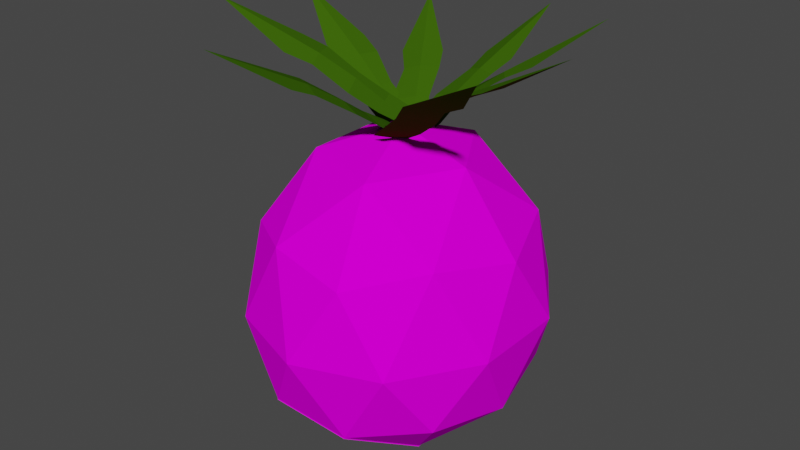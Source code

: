 # Source: Beetroot.blend  (saved by Blender 3.3.6; exported with 4.5.12 LTS)
import bpy
from mathutils import Matrix  # noqa: F401  (used for matrix-valued properties, if any)

bpy.ops.wm.read_factory_settings(use_empty=True)
scene = bpy.context.scene
scene.name = 'Scene'

# ---- collections
col_collection = bpy.data.collections.new('Collection'); scene.collection.children.link(col_collection)

# ---- images (referenced by path relative to the original .blend; pixels are not part of the script)
import os
ASSET_DIR = os.environ.get("B2B_ASSET_DIR", "")  # directory of the original .blend (textures are referenced by path, not embedded)
HERE = os.path.dirname(os.path.abspath(__file__))  # packed textures are extracted next to this script under _unpacked/

def load_image(name, relpath, width, height, colorspace="sRGB"):
    """Load a texture the original file referenced (path relative to the .blend, or extracted next to this script)."""
    p = next((c for c in (os.path.join(HERE, relpath), os.path.join(ASSET_DIR, relpath)) if relpath and os.path.exists(c)), "")
    if p:
        img = bpy.data.images.load(p, check_existing=True)
        img.name = name
    else:  # same state as the original file: an image datablock whose file is absent (Cycles renders it pink)
        img = bpy.data.images.new(name, width, height)
        img.source = "FILE"
        img.filepath = "//" + (relpath or name)
    img.colorspace_settings.name = colorspace
    return img
img_webaufnahme_24_11_2022_83431_www_bing_com_jpeg = load_image('Webaufnahme_24-11-2022_83431_www.bing.com.jpeg', 'Webaufnahme_24-11-2022_83431_www.bing.com.jpeg', 1024, 1024, 'sRGB')

# ---- materials (node trees are filled in below, after node groups)
mat_beetroot_body = bpy.data.materials.new('Beetroot_Body')
mat_beetroot_body.use_transparent_shadow = False
mat_beetroot_body.roughness = 1.0
mat_beetroot_body.specular_intensity = 0.0
mat_beetroot_leaf = bpy.data.materials.new('Beetroot_Leaf')
mat_beetroot_leaf.use_transparent_shadow = False
mat_beetroot_leaf.diffuse_color = (0.04231, 0.1144, 0.003347, 1.0)
mat_beetroot_leaf.roughness = 1.0
mat_beetroot_leaf.specular_intensity = 0.0

# ---- material node trees
mat_beetroot_body.use_nodes = True; mat_beetroot_body.node_tree.nodes.clear()
_N = mat_beetroot_body.node_tree.nodes; _L = mat_beetroot_body.node_tree.links
n0 = _N.new('ShaderNodeBsdfPrincipled'); n0.name = 'Principled BSDF'; n0.location = (10, 300)
n0.distribution = 'GGX'
n0.subsurface_method = 'RANDOM_WALK_SKIN'
n0.inputs[2].default_value = 1.0
n0.inputs[3].default_value = 1.45
n0.inputs[13].default_value = 0.0
n0.inputs[27].default_value = (0.0, 0.0, 0.0, 1.0)
n0.inputs[28].default_value = 1.0
n1 = _N.new('ShaderNodeOutputMaterial'); n1.name = 'Material Output'; n1.location = (300, 300)
n2 = _N.new('ShaderNodeNormalMap'); n2.name = 'Normal Map'; n2.location = (-300, -300)
n2.label = 'Normal/Map'
n2.inputs[0].default_value = 0.0
n3 = _N.new('ShaderNodeTexImage'); n3.name = 'Image Texture'; n3.location = (-300, 600)
n3.image = img_webaufnahme_24_11_2022_83431_www_bing_com_jpeg
_L.new(n0.outputs[0], n1.inputs[0])
_L.new(n2.outputs[0], n0.inputs[5])
_L.new(n3.outputs[0], n0.inputs[0])
n1.is_active_output = True
mat_beetroot_leaf.use_nodes = True; mat_beetroot_leaf.node_tree.nodes.clear()
_N = mat_beetroot_leaf.node_tree.nodes; _L = mat_beetroot_leaf.node_tree.links
n0 = _N.new('ShaderNodeBsdfPrincipled'); n0.name = 'Principled BSDF'; n0.location = (10, 300)
n0.distribution = 'GGX'
n0.subsurface_method = 'RANDOM_WALK_SKIN'
n0.inputs[0].default_value = (0.04231, 0.1144, 0.003347, 1.0)
n0.inputs[2].default_value = 1.0
n0.inputs[3].default_value = 1.45
n0.inputs[13].default_value = 0.0
n0.inputs[27].default_value = (0.0, 0.0, 0.0, 1.0)
n0.inputs[28].default_value = 1.0
n1 = _N.new('ShaderNodeOutputMaterial'); n1.name = 'Material Output'; n1.location = (300, 300)
n2 = _N.new('ShaderNodeNormalMap'); n2.name = 'Normal Map'; n2.location = (-300, -300)
n2.label = 'Normal/Map'
n2.inputs[0].default_value = 0.0
_L.new(n0.outputs[0], n1.inputs[0])
_L.new(n2.outputs[0], n0.inputs[5])
n1.is_active_output = True

# ---- world
world_world = bpy.data.worlds.new('World'); scene.world = world_world
world_world.use_nodes = True; world_world.node_tree.nodes.clear()
_N = world_world.node_tree.nodes; _L = world_world.node_tree.links
n0 = _N.new('ShaderNodeOutputWorld'); n0.name = 'World Output'; n0.location = (300, 300)
n1 = _N.new('ShaderNodeBackground'); n1.name = 'Background'; n1.location = (10, 300)
n1.inputs[0].default_value = (0.05088, 0.05088, 0.05088, 1.0)
_L.new(n1.outputs[0], n0.inputs[0])
n0.is_active_output = True
world_world.color = (0.05088, 0.05088, 0.05088)
world_world.use_sun_shadow = False
world_world.sun_shadow_jitter_overblur = 0.0

# ---- meshes
me_beetroot = bpy.data.meshes.new('Beetroot')
me_beetroot.from_pydata([(4.85, -0.3229, -3.389), (4.211, -0.3271, -3.162), (3.817, -0.3202, -3.757), (4.211, -0.3271, -4.352), (4.85, -0.3229, -4.124), (4.564, 0.5236, -3.162), (3.926, 0.5354, -3.389), (3.926, 0.5354, -4.124), (4.564, 0.5236, -4.352), (4.959, 0.5429, -3.757), (4.388, 1.122, -3.757), (4.659, -0.6567, -3.541), (4.556, -0.3939, -3.191), (4.931, -0.3885, -3.757), (4.659, -0.6567, -3.973), (4.052, -0.6564, -3.757), (3.948, -0.3906, -3.407), (4.284, -0.6571, -4.106), (3.948, -0.3906, -4.106), (4.556, -0.3939, -4.323), (4.995, 0.09098, -3.541), (4.995, 0.09098, -3.973), (4.388, 0.07544, -3.057), (4.763, 0.08123, -3.191), (3.78, 0.09098, -3.541), (4.012, 0.08123, -3.191), (4.012, 0.08123, -4.323), (3.78, 0.09098, -3.973), (4.763, 0.08123, -4.323), (4.388, 0.07544, -4.456), (4.827, 0.6183, -3.407), (4.22, 0.6068, -3.191), (3.845, 0.6255, -3.757), (4.22, 0.6068, -4.323), (4.827, 0.6183, -4.106), (4.491, 0.9704, -3.407), (4.714, 0.9897, -3.746), (4.116, 0.9763, -3.541), (4.116, 0.9763, -3.973), (4.491, 0.9704, -4.106), (4.387, -0.7766, -3.756), (4.211, -0.3327, -3.161), (4.284, -0.6627, -3.406), (4.659, -0.6622, -3.54), (4.555, -0.3994, -3.19), (4.659, -0.6622, -3.972), (4.052, -0.6619, -3.756), (3.948, -0.3962, -3.406), (4.284, -0.6627, -4.105)], [], [(0, 11, 13), (16, 15, 46, 47), (11, 12, 44, 43), (0, 13, 20), (1, 12, 22), (2, 16, 24), (3, 18, 26), (4, 19, 28), (0, 20, 23), (1, 22, 25), (2, 24, 27), (3, 26, 29), (4, 28, 21), (5, 30, 35), (6, 31, 37), (7, 32, 38), (8, 33, 39), (9, 34, 36), (36, 39, 10), (36, 34, 39), (34, 8, 39), (39, 38, 10), (39, 33, 38), (33, 7, 38), (38, 37, 10), (38, 32, 37), (32, 6, 37), (37, 35, 10), (37, 31, 35), (31, 5, 35), (35, 36, 10), (35, 30, 36), (30, 9, 36), (21, 34, 9), (21, 28, 34), (28, 8, 34), (29, 33, 8), (29, 26, 33), (26, 7, 33), (27, 32, 7), (27, 24, 32), (24, 6, 32), (25, 31, 6), (25, 22, 31), (22, 5, 31), (23, 30, 5), (23, 20, 30), (20, 9, 30), (28, 29, 8), (28, 19, 29), (19, 3, 29), (26, 27, 7), (26, 18, 27), (18, 2, 27), (24, 25, 6), (24, 16, 25), (16, 1, 25), (22, 23, 5), (22, 12, 23), (12, 0, 23), (20, 21, 9), (20, 13, 21), (13, 4, 21), (14, 19, 4), (14, 17, 19), (17, 3, 19), (17, 18, 3), (17, 15, 18), (15, 2, 18), (15, 16, 2), (12, 1, 41, 44), (14, 11, 43, 45), (13, 14, 4), (13, 11, 14), (17, 14, 45, 48), (15, 17, 48, 46), (1, 16, 47, 41), (11, 0, 12), (40, 43, 42), (40, 42, 46), (40, 46, 48), (40, 48, 45), (46, 42, 47), (42, 41, 47), (43, 40, 45), (42, 44, 41), (42, 43, 44)])
me_beetroot.polygons.foreach_set('use_smooth', [True] * 87)
_k = set([(0, 11), (0, 12), (0, 13), (0, 20), (0, 23), (1, 12), (1, 16), (1, 22), (1, 25), (1, 41), (2, 15), (2, 16), (2, 18), (2, 24), (2, 27), (3, 17), (3, 18), (3, 19), (3, 26), (3, 29), (4, 13), (4, 14), (4, 19), (4, 21), (4, 28), (5, 22), (5, 23), (5, 30), (5, 31), (5, 35), (6, 24), (6, 25), (6, 31), (6, 32), (6, 37), (7, 26), (7, 27), (7, 32), (7, 33), (7, 38), (8, 28), (8, 29), (8, 33), (8, 34), (8, 39), (9, 20), (9, 21), (9, 30), (9, 34), (9, 36), (10, 35), (10, 36), (10, 37), (10, 38), (10, 39), (11, 12), (11, 13), (11, 14), (11, 43), (12, 22), (12, 23), (12, 44), (13, 14), (13, 20), (13, 21), (14, 17), (14, 19), (14, 45), (15, 16), (15, 17), (15, 18), (15, 46), (16, 24), (16, 25), (16, 47), (17, 18), (17, 19), (17, 48), (18, 26), (18, 27), (19, 28), (19, 29), (20, 21), (20, 23), (20, 30), (21, 28), (21, 34), (22, 23), (22, 25), (22, 31), (23, 30), (24, 25), (24, 27), (24, 32), (25, 31), (26, 27), (26, 29), (26, 33), (27, 32), (28, 29), (28, 34), (29, 33), (30, 35), (30, 36), (31, 35), (31, 37), (32, 37), (32, 38), (33, 38), (33, 39), (34, 36), (34, 39), (35, 36), (35, 37), (36, 39), (37, 38), (38, 39), (40, 42), (40, 43), (40, 45), (40, 46), (40, 48), (41, 42), (41, 44), (41, 47), (42, 43), (42, 44), (42, 46), (42, 47), (43, 44), (43, 45), (45, 48), (46, 47), (46, 48)])
me_beetroot.attributes.new('sharp_edge', 'BOOLEAN', 'EDGE').data.foreach_set('value', [ (min(e.vertices), max(e.vertices)) in _k for e in me_beetroot.edges])
_uv = me_beetroot.uv_layers.new(name='UVMap')
_uv.uv.foreach_set('vector', [0.2727, 0.1575, 0.3182, 0.07873, 0.3636, 0.1575, 0.9091, 0.1575, 0.8636, 0.07873, 0.8636, 0.07873, 0.9091, 0.1575, 0.2273, 0.07873, 0.1818, 0.1575, 0.1818, 0.1575, 0.2273, 0.07873, 0.2727, 0.1575, 0.3636, 0.1575, 0.3182, 0.2362, 0.09091, 0.1575, 0.1818, 0.1575, 0.1364, 0.2362, 0.8182, 0.1575, 0.9091, 0.1575, 0.8636, 0.2362, 0.6364, 0.1575, 0.7273, 0.1575, 0.6818, 0.2362, 0.4545, 0.1575, 0.5455, 0.1575, 0.5, 0.2362, 0.2727, 0.1575, 0.3182, 0.2362, 0.2273, 0.2362, 0.09091, 0.1575, 0.1364, 0.2362, 0.04546, 0.2362, 0.8182, 0.1575, 0.8636, 0.2362, 0.7727, 0.2362, 0.6364, 0.1575, 0.6818, 0.2362, 0.5909, 0.2362, 0.4545, 0.1575, 0.5, 0.2362, 0.4091, 0.2362, 0.1818, 0.3149, 0.2727, 0.3149, 0.2273, 0.3937, 0.0, 0.3149, 0.09091, 0.3149, 0.04546, 0.3937, 0.7273, 0.3149, 0.8182, 0.3149, 0.7727, 0.3937, 0.5455, 0.3149, 0.6364, 0.3149, 0.5909, 0.3937, 0.3636, 0.3149, 0.4545, 0.3149, 0.4091, 0.3937, 0.4091, 0.3937, 0.5, 0.3937, 0.4545, 0.4724, 0.4091, 0.3937, 0.4545, 0.3149, 0.5, 0.3937, 0.4545, 0.3149, 0.5455, 0.3149, 0.5, 0.3937, 0.5909, 0.3937, 0.6818, 0.3937, 0.6364, 0.4724, 0.5909, 0.3937, 0.6364, 0.3149, 0.6818, 0.3937, 0.6364, 0.3149, 0.7273, 0.3149, 0.6818, 0.3937, 0.7727, 0.3937, 0.8636, 0.3937, 0.8182, 0.4724, 0.7727, 0.3937, 0.8182, 0.3149, 0.8636, 0.3937, 0.8182, 0.3149, 0.9091, 0.3149, 0.8636, 0.3937, 0.04546, 0.3937, 0.1364, 0.3937, 0.09091, 0.4724, 0.04546, 0.3937, 0.09091, 0.3149, 0.1364, 0.3937, 0.09091, 0.3149, 0.1818, 0.3149, 0.1364, 0.3937, 0.2273, 0.3937, 0.3182, 0.3937, 0.2727, 0.4724, 0.2273, 0.3937, 0.2727, 0.3149, 0.3182, 0.3937, 0.2727, 0.3149, 0.3636, 0.3149, 0.3182, 0.3937, 0.4091, 0.2362, 0.4545, 0.3149, 0.3636, 0.3149, 0.4091, 0.2362, 0.5, 0.2362, 0.4545, 0.3149, 0.5, 0.2362, 0.5455, 0.3149, 0.4545, 0.3149, 0.5909, 0.2362, 0.6364, 0.3149, 0.5455, 0.3149, 0.5909, 0.2362, 0.6818, 0.2362, 0.6364, 0.3149, 0.6818, 0.2362, 0.7273, 0.3149, 0.6364, 0.3149, 0.7727, 0.2362, 0.8182, 0.3149, 0.7273, 0.3149, 0.7727, 0.2362, 0.8636, 0.2362, 0.8182, 0.3149, 0.8636, 0.2362, 0.9091, 0.3149, 0.8182, 0.3149, 0.04546, 0.2362, 0.09091, 0.3149, 0.0, 0.3149, 0.04546, 0.2362, 0.1364, 0.2362, 0.09091, 0.3149, 0.1364, 0.2362, 0.1818, 0.3149, 0.09091, 0.3149, 0.2273, 0.2362, 0.2727, 0.3149, 0.1818, 0.3149, 0.2273, 0.2362, 0.3182, 0.2362, 0.2727, 0.3149, 0.3182, 0.2362, 0.3636, 0.3149, 0.2727, 0.3149, 0.5, 0.2362, 0.5909, 0.2362, 0.5455, 0.3149, 0.5, 0.2362, 0.5455, 0.1575, 0.5909, 0.2362, 0.5455, 0.1575, 0.6364, 0.1575, 0.5909, 0.2362, 0.6818, 0.2362, 0.7727, 0.2362, 0.7273, 0.3149, 0.6818, 0.2362, 0.7273, 0.1575, 0.7727, 0.2362, 0.7273, 0.1575, 0.8182, 0.1575, 0.7727, 0.2362, 0.8636, 0.2362, 0.9545, 0.2362, 0.9091, 0.3149, 0.8636, 0.2362, 0.9091, 0.1575, 0.9545, 0.2362, 0.9091, 0.1575, 1.0, 0.1575, 0.9545, 0.2362, 0.1364, 0.2362, 0.2273, 0.2362, 0.1818, 0.3149, 0.1364, 0.2362, 0.1818, 0.1575, 0.2273, 0.2362, 0.1818, 0.1575, 0.2727, 0.1575, 0.2273, 0.2362, 0.3182, 0.2362, 0.4091, 0.2362, 0.3636, 0.3149, 0.3182, 0.2362, 0.3636, 0.1575, 0.4091, 0.2362, 0.3636, 0.1575, 0.4545, 0.1575, 0.4091, 0.2362, 0.5, 0.07873, 0.5455, 0.1575, 0.4545, 0.1575, 0.5, 0.07873, 0.5909, 0.07873, 0.5455, 0.1575, 0.5909, 0.07873, 0.6364, 0.1575, 0.5455, 0.1575, 0.6818, 0.07873, 0.7273, 0.1575, 0.6364, 0.1575, 0.6818, 0.07873, 0.7727, 0.07873, 0.7273, 0.1575, 0.7727, 0.07873, 0.8182, 0.1575, 0.7273, 0.1575, 0.8636, 0.07873, 0.9091, 0.1575, 0.8182, 0.1575, 0.1818, 0.1575, 0.09091, 0.1575, 0.09091, 0.1575, 0.1818, 0.1575, 0.4091, 0.07873, 0.3182, 0.07873, 0.3182, 0.07873, 0.4091, 0.07873, 0.3636, 0.1575, 0.4091, 0.07873, 0.4545, 0.1575, 0.3636, 0.1575, 0.3182, 0.07873, 0.4091, 0.07873, 0.5909, 0.07873, 0.5, 0.07873, 0.5, 0.07873, 0.5909, 0.07873, 0.7727, 0.07873, 0.6818, 0.07873, 0.6818, 0.07873, 0.7727, 0.07873, 1.0, 0.1575, 0.9091, 0.1575, 0.9091, 0.1575, 1.0, 0.1575, 0.2273, 0.07873, 0.2727, 0.1575, 0.1818, 0.1575, 0.1818, 0.0, 0.2273, 0.07873, 0.1364, 0.07873, 0.9091, 0.0, 0.9545, 0.07873, 0.8636, 0.07873, 0.7273, 0.0, 0.7727, 0.07873, 0.6818, 0.07873, 0.5455, 0.0, 0.5909, 0.07873, 0.5, 0.07873, 0.8636, 0.07873, 0.9545, 0.07873, 0.9091, 0.1575, 0.9545, 0.07873, 1.0, 0.1575, 0.9091, 0.1575, 0.3182, 0.07873, 0.3636, 0.0, 0.4091, 0.07873, 0.1364, 0.07873, 0.1818, 0.1575, 0.09091, 0.1575, 0.1364, 0.07873, 0.2273, 0.07873, 0.1818, 0.1575])
me_beetroot.materials.append(mat_beetroot_body)
me_beetroot.update()
me_beetroot.normals_split_custom_set([tuple(v) for v in zip(*[iter([0.7771, -0.5673, 0.2726, 0.7771, -0.5673, 0.2726, 0.7771, -0.5673, 0.2726, -0.9568, 0.009052, -0.2907, -0.9568, 0.009052, -0.2907, -0.9568, 0.009052, -0.2907, -0.9568, 0.009052, -0.2907, 0.9568, -0.009116, 0.2906, 0.9568, -0.009116, 0.2906, 0.9568, -0.009116, 0.2906, 0.9568, -0.009116, 0.2906, 0.9387, -0.238, 0.2496, 0.9387, -0.238, 0.2496, 0.9387, -0.238, 0.2496, 0.03043, -0.2635, 0.9642, 0.03043, -0.2635, 0.9642, 0.03043, -0.2635, 0.9642, -0.9236, -0.2388, 0.2998, -0.9236, -0.2388, 0.2998, -0.9236, -0.2388, 0.2998, -0.6266, -0.2526, -0.7373, -0.6266, -0.2526, -0.7373, -0.6266, -0.2526, -0.7373, 0.5816, -0.254, -0.7728, 0.5816, -0.254, -0.7728, 0.5816, -0.254, -0.7728, 0.8311, -0.09067, 0.5488, 0.8311, -0.09067, 0.5488, 0.8311, -0.09067, 0.5488, -0.335, -0.09632, 0.9373, -0.335, -0.09632, 0.9373, -0.335, -0.09632, 0.9373, -0.9962, -0.0876, 0.0, -0.9962, -0.0876, 0.0, -0.9962, -0.0876, 0.0, -0.335, -0.09632, -0.9373, -0.335, -0.09632, -0.9373, -0.335, -0.09632, -0.9373, 0.8311, -0.09067, -0.5488, 0.8311, -0.09067, -0.5488, 0.8311, -0.09067, -0.5488, 0.501, 0.4777, 0.7216, 0.501, 0.4777, 0.7216, 0.501, 0.4777, 0.7216, -0.5678, 0.4761, 0.6715, -0.5678, 0.4761, 0.6715, -0.5678, 0.4761, 0.6715, -0.8349, 0.463, -0.2977, -0.8349, 0.463, -0.2977, -0.8349, 0.463, -0.2977, 0.04373, 0.4862, -0.8728, 0.04373, 0.4862, -0.8728, 0.04373, 0.4862, -0.8728, 0.8535, 0.4726, -0.2195, 0.8535, 0.4726, -0.2195, 0.8535, 0.4726, -0.2195, 0.3682, 0.8881, -0.2751, 0.3682, 0.8881, -0.2751, 0.3682, 0.8881, -0.2751, 0.6514, 0.6211, -0.4358, 0.6514, 0.6211, -0.4358, 0.6514, 0.6211, -0.4358, 0.501, 0.4777, -0.7216, 0.501, 0.4777, -0.7216, 0.501, 0.4777, -0.7216, -0.138, 0.8934, -0.4276, -0.138, 0.8934, -0.4276, -0.138, 0.8934, -0.4276, -0.2524, 0.6268, -0.7372, -0.2524, 0.6268, -0.7372, -0.2524, 0.6268, -0.7372, -0.5678, 0.4761, -0.6715, -0.5678, 0.4761, -0.6715, -0.5678, 0.4761, -0.6715, -0.4719, 0.8816, 0.0, -0.4719, 0.8816, 0.0, -0.4719, 0.8816, 0.0, -0.7907, 0.6122, 0.0, -0.7907, 0.6122, 0.0, -0.7907, 0.6122, 0.0, -0.8349, 0.463, 0.2977, -0.8349, 0.463, 0.2977, -0.8349, 0.463, 0.2977, -0.138, 0.8934, 0.4276, -0.138, 0.8934, 0.4276, -0.138, 0.8934, 0.4276, -0.2524, 0.6268, 0.7372, -0.2524, 0.6268, 0.7372, -0.2524, 0.6268, 0.7372, 0.04373, 0.4862, 0.8728, 0.04373, 0.4862, 0.8728, 0.04373, 0.4862, 0.8728, 0.3518, 0.8926, 0.2819, 0.3518, 0.8926, 0.2819, 0.3518, 0.8926, 0.2819, 0.6435, 0.6136, 0.4577, 0.6435, 0.6136, 0.4577, 0.6435, 0.6136, 0.4577, 0.8573, 0.4641, 0.2228, 0.8573, 0.4641, 0.2228, 0.8573, 0.4641, 0.2228, 0.9278, 0.2188, -0.3022, 0.9278, 0.2188, -0.3022, 0.9278, 0.2188, -0.3022, 0.8254, 0.1232, -0.551, 0.8254, 0.1232, -0.551, 0.8254, 0.1232, -0.551, 0.6187, 0.2286, -0.7516, 0.6187, 0.2286, -0.7516, 0.6187, 0.2286, -0.7516, -0.02503, 0.2363, -0.9714, -0.02503, 0.2363, -0.9714, -0.02503, 0.2363, -0.9714, -0.3306, 0.1305, -0.9347, -0.3306, 0.1305, -0.9347, -0.3306, 0.1305, -0.9347, -0.5814, 0.2295, -0.7806, -0.5814, 0.2295, -0.7806, -0.5814, 0.2295, -0.7806, -0.9403, 0.2183, -0.261, -0.9403, 0.2183, -0.261, -0.9403, 0.2183, -0.261, -0.9929, 0.1191, 0.0, -0.9929, 0.1191, 0.0, -0.9929, 0.1191, 0.0, -0.9403, 0.2183, 0.261, -0.9403, 0.2183, 0.261, -0.9403, 0.2183, 0.261, -0.5814, 0.2295, 0.7806, -0.5814, 0.2295, 0.7806, -0.5814, 0.2295, 0.7806, -0.3306, 0.1305, 0.9347, -0.3306, 0.1305, 0.9347, -0.3306, 0.1305, 0.9347, -0.02503, 0.2363, 0.9714, -0.02503, 0.2363, 0.9714, -0.02503, 0.2363, 0.9714, 0.6187, 0.2286, 0.7516, 0.6187, 0.2286, 0.7516, 0.6187, 0.2286, 0.7516, 0.8254, 0.1232, 0.551, 0.8254, 0.1232, 0.551, 0.8254, 0.1232, 0.551, 0.9278, 0.2188, 0.3022, 0.9278, 0.2188, 0.3022, 0.9278, 0.2188, 0.3022, 0.3328, 0.08778, -0.9389, 0.3328, 0.08778, -0.9389, 0.3328, 0.08778, -0.9389, 0.3337, -0.1457, -0.9313, 0.3337, -0.1457, -0.9313, 0.3337, -0.1457, -0.9313, 0.03043, -0.2635, -0.9642, 0.03043, -0.2635, -0.9642, 0.03043, -0.2635, -0.9642, -0.8294, 0.08264, -0.5525, -0.8294, 0.08264, -0.5525, -0.8294, 0.08264, -0.5525, -0.8272, -0.1372, -0.5449, -0.8272, -0.1372, -0.5449, -0.8272, -0.1372, -0.5449, -0.9236, -0.2388, -0.2998, -0.9236, -0.2388, -0.2998, -0.9236, -0.2388, -0.2998, -0.8294, 0.08264, 0.5525, -0.8294, 0.08264, 0.5525, -0.8294, 0.08264, 0.5525, -0.8272, -0.1372, 0.5449, -0.8272, -0.1372, 0.5449, -0.8272, -0.1372, 0.5449, -0.6266, -0.2526, 0.7373, -0.6266, -0.2526, 0.7373, -0.6266, -0.2526, 0.7373, 0.3328, 0.08779, 0.9389, 0.3328, 0.08779, 0.9389, 0.3328, 0.08779, 0.9389, 0.3337, -0.1457, 0.9314, 0.3337, -0.1457, 0.9314, 0.3337, -0.1457, 0.9314, 0.5816, -0.254, 0.7728, 0.5816, -0.254, 0.7728, 0.5816, -0.254, 0.7728, 0.9968, 0.07977, 0.0, 0.9968, 0.07977, 0.0, 0.9968, 0.07977, 0.0, 0.9912, -0.1325, 0.0, 0.9912, -0.1325, 0.0, 0.9912, -0.1325, 0.0, 0.9387, -0.238, -0.2496, 0.9387, -0.238, -0.2496, 0.9387, -0.238, -0.2496, 0.5455, -0.5842, -0.6009, 0.5455, -0.5842, -0.6009, 0.5455, -0.5842, -0.6009, 0.2241, -0.746, -0.6271, 0.2241, -0.746, -0.6271, 0.2241, -0.746, -0.6271, -0.04953, -0.6027, -0.7964, -0.04953, -0.6027, -0.7964, -0.04953, -0.6027, -0.7964, -0.4692, -0.591, -0.6562, -0.4692, -0.591, -0.6562, -0.4692, -0.591, -0.6562, -0.5751, -0.7245, -0.3799, -0.5751, -0.7245, -0.3799, -0.5751, -0.7245, -0.3799, -0.8042, -0.5633, -0.1895, -0.8042, -0.5633, -0.1895, -0.8042, -0.5633, -0.1895, -0.8042, -0.5633, 0.1895, -0.8042, -0.5633, 0.1895, -0.8042, -0.5633, 0.1895, 0.1172, 0.1783, 0.977, 0.1172, 0.1783, 0.977, 0.1172, 0.1783, 0.977, 0.1172, 0.1783, 0.977, 0.9977, -0.06728, 0.0, 0.9977, -0.06728, 0.0, 0.9977, -0.06728, 0.0, 0.9977, -0.06728, 0.0, 0.7771, -0.5673, -0.2726, 0.7771, -0.5673, -0.2726, 0.7771, -0.5673, -0.2726, 0.7026, -0.7116, 0.0, 0.7026, -0.7116, 0.0, 0.7026, -0.7116, 0.0, 0.3288, -0.1982, -0.9234, 0.3288, -0.1982, -0.9234, 0.3288, -0.1982, -0.9234, 0.3288, -0.1982, -0.9234, -0.8324, -0.04913, -0.552, -0.8324, -0.04913, -0.552, -0.8324, -0.04913, -0.552, -0.8324, -0.04913, -0.552, -0.6938, 0.1797, 0.6974, -0.6938, 0.1797, 0.6974, -0.6938, 0.1797, 0.6974, -0.6938, 0.1797, 0.6974, 0.5455, -0.5842, 0.6009, 0.5455, -0.5842, 0.6009, 0.5455, -0.5842, 0.6009, 0.1222, -0.9324, 0.34, 0.1222, -0.9324, 0.34, 0.1222, -0.9324, 0.34, -0.3162, -0.9257, 0.2078, -0.3162, -0.9257, 0.2078, -0.3162, -0.9257, 0.2078, -0.3162, -0.9257, -0.2078, -0.3162, -0.9257, -0.2078, -0.3162, -0.9257, -0.2078, 0.1222, -0.9324, -0.34, 0.1222, -0.9324, -0.34, 0.1222, -0.9324, -0.34, -0.5751, -0.7245, 0.3799, -0.5751, -0.7245, 0.3799, -0.5751, -0.7245, 0.3799, -0.4692, -0.591, 0.6562, -0.4692, -0.591, 0.6562, -0.4692, -0.591, 0.6562, 0.3882, -0.9216, 0.0, 0.3882, -0.9216, 0.0, 0.3882, -0.9216, 0.0, -0.04953, -0.6027, 0.7964, -0.04953, -0.6027, 0.7964, -0.04953, -0.6027, 0.7964, 0.2241, -0.746, 0.6271, 0.2241, -0.746, 0.6271, 0.2241, -0.746, 0.6271])] * 3)])
me_beetroot_001 = bpy.data.meshes.new('Beetroot.001')
me_beetroot_001.from_pydata([(4.336, 1.056, -3.848), (4.421, 1.085, -3.744), (4.482, 1.217, -4.027), (4.682, 1.405, -4.202), (4.949, 1.653, -4.337), (4.789, 1.439, -4.057), (4.589, 1.262, -3.909), (4.406, 1.12, -3.934), (4.512, 1.161, -3.818), (4.71, 1.383, -3.988), (4.617, 1.342, -4.111), (4.66, 1.379, -4.056), (4.385, 1.071, -3.788), (4.467, 1.145, -3.868), (4.551, 1.258, -3.95), (4.395, 1.097, -3.773), (4.347, 1.12, -3.899), (4.199, 1.269, -3.647), (3.953, 1.459, -3.544), (3.656, 1.704, -3.498), (3.897, 1.488, -3.714), (4.135, 1.308, -3.792), (4.3, 1.166, -3.713), (4.237, 1.202, -3.855), (3.994, 1.431, -3.755), (4.043, 1.395, -3.609), (4.02, 1.431, -3.675), (4.367, 1.109, -3.845), (4.264, 1.188, -3.794), (4.157, 1.306, -3.742), (4.331, 0.9989, -3.789), (4.376, 1.019, -3.916), (4.102, 1.161, -3.82), (3.848, 1.351, -3.9), (3.593, 1.597, -4.058), (3.916, 1.376, -4.067), (4.147, 1.196, -3.973), (4.22, 1.064, -3.804), (4.264, 1.095, -3.955), (4.016, 1.317, -4.036), (3.959, 1.285, -3.892), (3.984, 1.317, -3.957), (4.356, 1.009, -3.862), (4.246, 1.083, -3.89), (4.131, 1.194, -3.92), (4.425, 1.08, -3.727), (4.299, 1.093, -3.775), (4.383, 1.267, -3.497), (4.292, 1.466, -3.245), (4.123, 1.706, -2.994), (4.127, 1.485, -3.318), (4.23, 1.297, -3.546), (4.405, 1.157, -3.616), (4.255, 1.183, -3.664), (4.161, 1.425, -3.417), (4.304, 1.398, -3.356), (4.239, 1.429, -3.382), (4.353, 1.086, -3.755), (4.319, 1.174, -3.644), (4.283, 1.298, -3.529), (4.335, 0.9857, -3.745), (4.454, 1.004, -3.807), (4.189, 1.123, -3.924), (4.058, 1.293, -4.155), (3.979, 1.53, -4.444), (4.221, 1.316, -4.23), (4.326, 1.154, -4.004), (4.265, 1.038, -3.831), (4.399, 1.066, -3.911), (4.273, 1.263, -4.14), (4.134, 1.233, -4.073), (4.197, 1.263, -4.104), (4.404, 0.9945, -3.78), (4.342, 1.055, -3.877), (4.279, 1.153, -3.976), (4.288, 0.9829, -3.848), (4.417, 1.0, -3.81), (4.307, 1.134, -4.078), (4.374, 1.315, -4.336), (4.518, 1.557, -4.598), (4.543, 1.338, -4.277), (4.462, 1.166, -4.041), (4.297, 1.042, -3.959), (4.45, 1.07, -3.923), (4.518, 1.281, -4.175), (4.371, 1.251, -4.224), (4.438, 1.282, -4.203), (4.362, 0.9915, -3.826), (4.385, 1.059, -3.938), (4.408, 1.165, -4.054), (4.282, 1.059, -3.775), (4.306, 1.099, -3.642), (4.496, 1.196, -3.861), (4.756, 1.368, -3.917), (5.055, 1.613, -3.906), (4.78, 1.415, -3.739), (4.533, 1.254, -3.706), (4.385, 1.11, -3.816), (4.422, 1.165, -3.664), (4.677, 1.365, -3.716), (4.656, 1.312, -3.869), (4.666, 1.354, -3.8), (4.295, 1.08, -3.699), (4.406, 1.143, -3.729), (4.52, 1.245, -3.76), (4.442, 1.065, -3.715), (4.367, 1.106, -3.604), (4.656, 1.256, -3.629), (4.883, 1.468, -3.489), (5.091, 1.725, -3.274), (4.776, 1.512, -3.345), (4.575, 1.315, -3.492), (4.545, 1.144, -3.674), (4.466, 1.201, -3.539), (4.686, 1.449, -3.399), (4.777, 1.398, -3.524), (4.736, 1.44, -3.467), (4.399, 1.087, -3.651), (4.5, 1.179, -3.596), (4.603, 1.306, -3.54)], [], [(1, 8, 13, 12), (7, 13, 14, 2), (10, 11, 4, 3), (11, 14, 6, 9), (4, 11, 9, 5), (12, 13, 7, 0), (2, 14, 11, 10), (6, 14, 13, 8), (16, 23, 28, 27), (22, 28, 29, 17), (25, 26, 19, 18), (26, 29, 21, 24), (19, 26, 24, 20), (27, 28, 22, 15), (17, 29, 26, 25), (21, 29, 28, 23), (31, 38, 43, 42), (37, 43, 44, 32), (40, 41, 34, 33), (41, 44, 36, 39), (34, 41, 39, 35), (42, 43, 37, 30), (32, 44, 41, 40), (36, 44, 43, 38), (46, 53, 58, 57), (52, 58, 59, 47), (55, 56, 49, 48), (56, 59, 51, 54), (49, 56, 54, 50), (57, 58, 52, 45), (47, 59, 56, 55), (51, 59, 58, 53), (61, 68, 73, 72), (67, 73, 74, 62), (70, 71, 64, 63), (71, 74, 66, 69), (64, 71, 69, 65), (72, 73, 67, 60), (62, 74, 71, 70), (66, 74, 73, 68), (76, 83, 88, 87), (82, 88, 89, 77), (85, 86, 79, 78), (86, 89, 81, 84), (79, 86, 84, 80), (87, 88, 82, 75), (77, 89, 86, 85), (81, 89, 88, 83), (91, 98, 103, 102), (97, 103, 104, 92), (100, 101, 94, 93), (101, 104, 96, 99), (94, 101, 99, 95), (102, 103, 97, 90), (92, 104, 101, 100), (96, 104, 103, 98), (106, 113, 118, 117), (112, 118, 119, 107), (115, 116, 109, 108), (116, 119, 111, 114), (109, 116, 114, 110), (117, 118, 112, 105), (107, 119, 116, 115), (111, 119, 118, 113)])
me_beetroot_001.polygons.foreach_set('use_smooth', [True] * 64)
_k = set([(2, 14), (4, 11), (6, 14), (7, 13), (8, 13), (9, 11), (10, 11), (11, 14), (13, 14), (17, 29), (19, 26), (21, 29), (22, 28), (23, 28), (24, 26), (25, 26), (26, 29), (28, 29), (32, 44), (34, 41), (36, 44), (37, 43), (38, 43), (39, 41), (40, 41), (41, 44), (43, 44), (47, 59), (49, 56), (51, 59), (52, 58), (53, 58), (54, 56), (55, 56), (56, 59), (58, 59), (62, 74), (64, 71), (66, 74), (67, 73), (68, 73), (69, 71), (70, 71), (71, 74), (73, 74), (77, 89), (79, 86), (81, 89), (82, 88), (83, 88), (84, 86), (85, 86), (86, 89), (88, 89), (92, 104), (94, 101), (96, 104), (97, 103), (98, 103), (99, 101), (100, 101), (101, 104), (103, 104), (107, 119), (109, 116), (111, 119), (112, 118), (113, 118), (114, 116), (115, 116), (116, 119), (118, 119)])
me_beetroot_001.attributes.new('sharp_edge', 'BOOLEAN', 'EDGE').data.foreach_set('value', [ (min(e.vertices), max(e.vertices)) in _k for e in me_beetroot_001.edges])
_uv = me_beetroot_001.uv_layers.new(name='UVMap')
_uv.uv.foreach_set('vector', [1.0, 0.5036, 0.9068, 0.5091, 0.9098, 0.4595, 1.0, 0.4614, 0.9139, 0.3928, 0.9098, 0.4595, 0.817, 0.4575, 0.8211, 0.3806, 0.6938, 0.3843, 0.6973, 0.4549, 0.3795, 0.4482, 0.6107, 0.3868, 0.6973, 0.4549, 0.817, 0.4575, 0.814, 0.5145, 0.7003, 0.5172, 0.3795, 0.4482, 0.6973, 0.4549, 0.7003, 0.5172, 0.6176, 0.5193, 1.0, 0.4614, 0.9098, 0.4595, 0.9139, 0.3928, 1.0, 0.4042, 0.8211, 0.3806, 0.817, 0.4575, 0.6973, 0.4549, 0.6938, 0.3843, 0.814, 0.5145, 0.817, 0.4575, 0.9098, 0.4595, 0.9068, 0.5091, 1.0, 0.5036, 0.9068, 0.5091, 0.9098, 0.4595, 1.0, 0.4614, 0.9139, 0.3928, 0.9098, 0.4595, 0.817, 0.4575, 0.8211, 0.3806, 0.6938, 0.3843, 0.6973, 0.4549, 0.3795, 0.4482, 0.6107, 0.3868, 0.6973, 0.4549, 0.817, 0.4575, 0.814, 0.5145, 0.7003, 0.5172, 0.3795, 0.4482, 0.6973, 0.4549, 0.7003, 0.5172, 0.6176, 0.5193, 1.0, 0.4614, 0.9098, 0.4595, 0.9139, 0.3928, 1.0, 0.4042, 0.8211, 0.3806, 0.817, 0.4575, 0.6973, 0.4549, 0.6938, 0.3843, 0.814, 0.5145, 0.817, 0.4575, 0.9098, 0.4595, 0.9068, 0.5091, 1.0, 0.5036, 0.9068, 0.5091, 0.9098, 0.4595, 1.0, 0.4614, 0.9139, 0.3928, 0.9098, 0.4595, 0.817, 0.4575, 0.8211, 0.3806, 0.6938, 0.3843, 0.6973, 0.4549, 0.3795, 0.4482, 0.6107, 0.3868, 0.6973, 0.4549, 0.817, 0.4575, 0.814, 0.5145, 0.7003, 0.5172, 0.3795, 0.4482, 0.6973, 0.4549, 0.7003, 0.5172, 0.6176, 0.5193, 1.0, 0.4614, 0.9098, 0.4595, 0.9139, 0.3928, 1.0, 0.4042, 0.8211, 0.3806, 0.817, 0.4575, 0.6973, 0.4549, 0.6938, 0.3843, 0.814, 0.5145, 0.817, 0.4575, 0.9098, 0.4595, 0.9068, 0.5091, 1.0, 0.5036, 0.9068, 0.5091, 0.9098, 0.4595, 1.0, 0.4614, 0.9139, 0.3928, 0.9098, 0.4595, 0.817, 0.4575, 0.8211, 0.3806, 0.6938, 0.3843, 0.6973, 0.4549, 0.3795, 0.4482, 0.6107, 0.3868, 0.6973, 0.4549, 0.817, 0.4575, 0.814, 0.5145, 0.7003, 0.5172, 0.3795, 0.4482, 0.6973, 0.4549, 0.7003, 0.5172, 0.6176, 0.5193, 1.0, 0.4614, 0.9098, 0.4595, 0.9139, 0.3928, 1.0, 0.4042, 0.8211, 0.3806, 0.817, 0.4575, 0.6973, 0.4549, 0.6938, 0.3843, 0.814, 0.5145, 0.817, 0.4575, 0.9098, 0.4595, 0.9068, 0.5091, 1.0, 0.5036, 0.9068, 0.5091, 0.9098, 0.4595, 1.0, 0.4614, 0.9139, 0.3928, 0.9098, 0.4595, 0.817, 0.4575, 0.8211, 0.3806, 0.6938, 0.3843, 0.6973, 0.4549, 0.3795, 0.4482, 0.6107, 0.3868, 0.6973, 0.4549, 0.817, 0.4575, 0.814, 0.5145, 0.7003, 0.5172, 0.3795, 0.4482, 0.6973, 0.4549, 0.7003, 0.5172, 0.6176, 0.5193, 1.0, 0.4614, 0.9098, 0.4595, 0.9139, 0.3928, 1.0, 0.4042, 0.8211, 0.3806, 0.817, 0.4575, 0.6973, 0.4549, 0.6938, 0.3843, 0.814, 0.5145, 0.817, 0.4575, 0.9098, 0.4595, 0.9068, 0.5091, 1.0, 0.5036, 0.9068, 0.5091, 0.9098, 0.4595, 1.0, 0.4614, 0.9139, 0.3928, 0.9098, 0.4595, 0.817, 0.4575, 0.8211, 0.3806, 0.6938, 0.3843, 0.6973, 0.4549, 0.3795, 0.4482, 0.6107, 0.3868, 0.6973, 0.4549, 0.817, 0.4575, 0.814, 0.5145, 0.7003, 0.5172, 0.3795, 0.4482, 0.6973, 0.4549, 0.7003, 0.5172, 0.6176, 0.5193, 1.0, 0.4614, 0.9098, 0.4595, 0.9139, 0.3928, 1.0, 0.4042, 0.8211, 0.3806, 0.817, 0.4575, 0.6973, 0.4549, 0.6938, 0.3843, 0.814, 0.5145, 0.817, 0.4575, 0.9098, 0.4595, 0.9068, 0.5091, 1.0, 0.5036, 0.9068, 0.5091, 0.9098, 0.4595, 1.0, 0.4614, 0.9139, 0.3928, 0.9098, 0.4595, 0.817, 0.4575, 0.8211, 0.3806, 0.6938, 0.3843, 0.6973, 0.4549, 0.3795, 0.4482, 0.6107, 0.3868, 0.6973, 0.4549, 0.817, 0.4575, 0.814, 0.5145, 0.7003, 0.5172, 0.3795, 0.4482, 0.6973, 0.4549, 0.7003, 0.5172, 0.6176, 0.5193, 1.0, 0.4614, 0.9098, 0.4595, 0.9139, 0.3928, 1.0, 0.4042, 0.8211, 0.3806, 0.817, 0.4575, 0.6973, 0.4549, 0.6938, 0.3843, 0.814, 0.5145, 0.817, 0.4575, 0.9098, 0.4595, 0.9068, 0.5091, 1.0, 0.5036, 0.9068, 0.5091, 0.9098, 0.4595, 1.0, 0.4614, 0.9139, 0.3928, 0.9098, 0.4595, 0.817, 0.4575, 0.8211, 0.3806, 0.6938, 0.3843, 0.6973, 0.4549, 0.3795, 0.4482, 0.6107, 0.3868, 0.6973, 0.4549, 0.817, 0.4575, 0.814, 0.5145, 0.7003, 0.5172, 0.3795, 0.4482, 0.6973, 0.4549, 0.7003, 0.5172, 0.6176, 0.5193, 1.0, 0.4614, 0.9098, 0.4595, 0.9139, 0.3928, 1.0, 0.4042, 0.8211, 0.3806, 0.817, 0.4575, 0.6973, 0.4549, 0.6938, 0.3843, 0.814, 0.5145, 0.817, 0.4575, 0.9098, 0.4595, 0.9068, 0.5091])
me_beetroot_001.materials.append(mat_beetroot_leaf)
me_beetroot_001.update()
me_beetroot_001.normals_split_custom_set([tuple(v) for v in zip(*[iter([-0.5341, 0.8215, 0.1997, -0.5341, 0.8215, 0.1997, -0.5301, 0.825, 0.1959, -0.532, 0.8234, 0.1977, -0.6505, 0.7126, 0.2626, -0.6505, 0.7126, 0.2626, -0.6505, 0.7126, 0.2626, -0.6505, 0.7126, 0.2626, -0.673, 0.739, 0.03025, -0.673, 0.739, 0.03025, -0.673, 0.739, 0.03025, -0.673, 0.739, 0.03025, -0.5211, 0.774, 0.3598, -0.5211, 0.774, 0.3598, -0.5211, 0.774, 0.3598, -0.5211, 0.774, 0.3598, -0.3879, 0.8382, 0.3833, -0.3879, 0.8382, 0.3833, -0.3879, 0.8382, 0.3833, -0.3879, 0.8382, 0.3833, -0.532, 0.8234, 0.1977, -0.5301, 0.825, 0.1959, -0.5299, 0.8251, 0.1957, -0.5299, 0.8251, 0.1957, -0.6557, 0.7457, 0.1184, -0.6557, 0.7457, 0.1184, -0.6557, 0.7457, 0.1184, -0.6557, 0.7457, 0.1184, -0.5798, 0.7297, 0.3625, -0.5798, 0.7297, 0.3625, -0.5798, 0.7297, 0.3625, -0.5798, 0.7297, 0.3625, 0.5822, 0.8103, -0.06618, 0.5822, 0.8103, -0.06618, 0.5775, 0.8141, -0.06177, 0.5798, 0.8123, -0.06388, 0.706, 0.7043, -0.07421, 0.706, 0.7043, -0.07421, 0.706, 0.7043, -0.07421, 0.706, 0.7043, -0.07421, 0.6436, 0.7465, 0.1688, 0.6436, 0.7465, 0.1688, 0.6436, 0.7465, 0.1688, 0.6436, 0.7465, 0.1688, 0.605, 0.7686, -0.2081, 0.605, 0.7686, -0.2081, 0.605, 0.7686, -0.2081, 0.605, 0.7686, -0.2081, 0.4779, 0.8389, -0.2606, 0.4779, 0.8389, -0.2606, 0.4779, 0.8389, -0.2606, 0.4779, 0.8389, -0.2606, 0.5798, 0.8123, -0.06388, 0.5775, 0.8141, -0.06177, 0.5773, 0.8142, -0.06165, 0.5773, 0.8142, -0.06165, 0.6629, 0.7451, 0.0731, 0.6629, 0.7451, 0.0731, 0.6629, 0.7451, 0.0731, 0.6629, 0.7451, 0.0731, 0.6667, 0.7188, -0.1972, 0.6667, 0.7188, -0.1972, 0.6667, 0.7188, -0.1972, 0.6667, 0.7188, -0.1972, 0.4675, 0.8292, 0.3063, 0.4675, 0.8292, 0.3063, 0.4635, 0.8337, 0.3002, 0.4654, 0.8315, 0.3031, 0.5784, 0.7245, 0.3748, 0.5784, 0.7245, 0.3748, 0.5784, 0.7245, 0.3748, 0.5784, 0.7245, 0.3748, 0.4058, 0.7517, 0.5199, 0.4058, 0.7517, 0.5199, 0.4058, 0.7517, 0.5199, 0.4058, 0.7517, 0.5199, 0.5933, 0.7724, 0.2269, 0.5933, 0.7724, 0.2269, 0.5933, 0.7724, 0.2269, 0.5933, 0.7724, 0.2269, 0.5444, 0.8314, 0.1114, 0.5444, 0.8314, 0.1114, 0.5444, 0.8314, 0.1114, 0.5444, 0.8314, 0.1114, 0.4654, 0.8315, 0.3031, 0.4635, 0.8337, 0.3002, 0.4634, 0.8338, 0.3, 0.4634, 0.8338, 0.3, 0.4697, 0.7564, 0.4552, 0.4697, 0.7564, 0.4552, 0.4697, 0.7564, 0.4552, 0.4697, 0.7564, 0.4552, 0.6215, 0.7354, 0.2699, 0.6215, 0.7354, 0.2699, 0.6215, 0.7354, 0.2699, 0.6215, 0.7354, 0.2699, 0.2991, 0.7944, -0.5287, 0.2991, 0.7944, -0.5287, 0.299, 0.7985, -0.5225, 0.299, 0.7965, -0.5255, 0.3753, 0.6998, -0.6078, 0.3753, 0.6998, -0.6078, 0.3753, 0.6998, -0.6078, 0.3753, 0.6998, -0.6078, 0.5011, 0.7662, -0.4023, 0.5011, 0.7662, -0.4023, 0.5011, 0.7662, -0.4023, 0.5011, 0.7662, -0.4023, 0.2148, 0.7568, -0.6173, 0.2148, 0.7568, -0.6173, 0.2148, 0.7568, -0.6173, 0.2148, 0.7568, -0.6173, 0.1029, 0.8323, -0.5447, 0.1029, 0.8323, -0.5447, 0.1029, 0.8323, -0.5447, 0.1029, 0.8323, -0.5447, 0.299, 0.7965, -0.5255, 0.299, 0.7985, -0.5225, 0.299, 0.7986, -0.5223, 0.299, 0.7986, -0.5223, 0.4533, 0.7482, -0.4846, 0.4533, 0.7482, -0.4846, 0.4533, 0.7482, -0.4846, 0.4533, 0.7482, -0.4846, 0.2628, 0.7071, -0.6565, 0.2628, 0.7071, -0.6565, 0.2628, 0.7071, -0.6565, 0.2628, 0.7071, -0.6565, 0.1022, 0.8751, 0.473, 0.1022, 0.8751, 0.473, 0.1058, 0.8794, 0.4642, 0.104, 0.8773, 0.4686, 0.1513, 0.7668, 0.6238, 0.1513, 0.7668, 0.6238, 0.1513, 0.7668, 0.6238, 0.1513, 0.7668, 0.6238, -0.07443, 0.7628, 0.6423, -0.07443, 0.7628, 0.6423, -0.07443, 0.7628, 0.6423, -0.07443, 0.7628, 0.6423, 0.2671, 0.8035, 0.532, 0.2671, 0.8035, 0.532, 0.2671, 0.8035, 0.532, 0.2671, 0.8035, 0.532, 0.3328, 0.8451, 0.4183, 0.3328, 0.8451, 0.4183, 0.3328, 0.8451, 0.4183, 0.3328, 0.8451, 0.4183, 0.104, 0.8773, 0.4686, 0.1058, 0.8794, 0.4642, 0.1059, 0.8795, 0.464, 0.1059, 0.8795, 0.464, 0.01956, 0.7884, 0.6148, 0.01956, 0.7884, 0.6148, 0.01956, 0.7884, 0.6148, 0.01956, 0.7884, 0.6148, 0.2536, 0.7771, 0.5761, 0.2536, 0.7771, 0.5761, 0.2536, 0.7771, 0.5761, 0.2536, 0.7771, 0.5761, -0.2618, 0.8519, 0.4536, -0.2618, 0.8519, 0.4536, -0.2539, 0.8563, 0.4497, -0.2578, 0.8541, 0.4516, -0.3279, 0.7453, 0.5805, -0.3279, 0.7453, 0.5805, -0.3279, 0.7453, 0.5805, -0.3279, 0.7453, 0.5805, -0.4921, 0.7585, 0.4273, -0.4921, 0.7585, 0.4273, -0.4921, 0.7585, 0.4273, -0.4921, 0.7585, 0.4273, -0.1822, 0.786, 0.5908, -0.1822, 0.786, 0.5908, -0.1822, 0.786, 0.5908, -0.1822, 0.786, 0.5908, -0.06502, 0.8362, 0.5446, -0.06502, 0.8362, 0.5446, -0.06502, 0.8362, 0.5446, -0.06502, 0.8362, 0.5446, -0.2578, 0.8541, 0.4516, -0.2539, 0.8563, 0.4497, -0.2538, 0.8564, 0.4496, -0.2538, 0.8564, 0.4496, -0.415, 0.7724, 0.4808, -0.415, 0.7724, 0.4808, -0.415, 0.7724, 0.4808, -0.415, 0.7724, 0.4808, -0.2222, 0.755, 0.617, -0.2222, 0.755, 0.617, -0.2222, 0.755, 0.617, -0.2222, 0.755, 0.617, -0.5153, 0.8406, -0.167, -0.5153, 0.8406, -0.167, -0.5081, 0.8435, -0.1744, -0.5151, 0.8407, -0.1671, -0.6639, 0.7302, -0.1613, -0.6639, 0.7302, -0.1613, -0.6639, 0.7302, -0.1613, -0.6639, 0.7302, -0.1613, -0.5821, 0.7269, -0.3644, -0.5821, 0.7269, -0.3644, -0.5821, 0.7269, -0.3644, -0.5821, 0.7269, -0.3644, -0.605, 0.7962, -0.008027, -0.605, 0.7962, -0.008027, -0.605, 0.7962, -0.008027, -0.605, 0.7962, -0.008027, -0.5107, 0.8541, 0.09842, -0.5107, 0.8541, 0.09842, -0.5107, 0.8541, 0.09842, -0.5107, 0.8541, 0.09842, -0.5151, 0.8407, -0.1671, -0.5081, 0.8435, -0.1744, -0.5078, 0.8436, -0.1747, -0.5078, 0.8436, -0.1747, -0.5972, 0.7501, -0.2842, -0.5972, 0.7501, -0.2842, -0.5972, 0.7501, -0.2842, -0.5972, 0.7501, -0.2842, -0.6539, 0.7557, -0.03702, -0.6539, 0.7557, -0.03702, -0.6539, 0.7557, -0.03702, -0.6539, 0.7557, -0.03702, -0.385, 0.7534, -0.5331, -0.385, 0.7534, -0.5331, -0.3783, 0.7533, -0.538, -0.3847, 0.7534, -0.5333, -0.4512, 0.6601, -0.6006, -0.4512, 0.6601, -0.6006, -0.4512, 0.6601, -0.6006, -0.4512, 0.6601, -0.6006, -0.2343, 0.723, -0.6499, -0.2343, 0.723, -0.6499, -0.2343, 0.723, -0.6499, -0.2343, 0.723, -0.6499, -0.5015, 0.7367, -0.4536, -0.5015, 0.7367, -0.4536, -0.5015, 0.7367, -0.4536, -0.5015, 0.7367, -0.4536, -0.4576, 0.8229, -0.3368, -0.4576, 0.8229, -0.3368, -0.4576, 0.8229, -0.3368, -0.4576, 0.8229, -0.3368, -0.3847, 0.7534, -0.5333, -0.3783, 0.7533, -0.538, -0.3779, 0.7533, -0.5383, -0.3779, 0.7533, -0.5383, -0.3172, 0.7006, -0.6392, -0.3172, 0.7006, -0.6392, -0.3172, 0.7006, -0.6392, -0.3172, 0.7006, -0.6392, -0.525, 0.6816, -0.5096, -0.525, 0.6816, -0.5096, -0.525, 0.6816, -0.5096, -0.525, 0.6816, -0.5096])] * 3)])

# ---- objects
ob_beetroot = bpy.data.objects.new('Beetroot', me_beetroot)
ob_beetroot_001 = bpy.data.objects.new('Beetroot.001', me_beetroot_001)

# ---- transforms, parenting, visibility, modifiers, constraints
ob_beetroot.location = (-3.052, -4.27, 1.217)
ob_beetroot.rotation_euler = (1.571, -0.0, 0.0)
ob_beetroot.scale = (1.0, 0.7523, 1.0)
ob_beetroot.color = (0.8, 0.8, 0.8, 1.0)
ob_beetroot_001.location = (-3.052, -4.27, 1.217)
ob_beetroot_001.rotation_euler = (1.571, -0.0, 0.0)
ob_beetroot_001.scale = (1.0, 0.7523, 1.0)
ob_beetroot_001.color = (0.8, 0.8, 0.8, 1.0)

# ---- collection membership
col_collection.objects.link(ob_beetroot)
col_collection.objects.link(ob_beetroot_001)

# ---- scene / render settings (as saved in the file)
scene.frame_start = 1; scene.frame_end = 250; scene.frame_set(1)
scene.render.engine = 'BLENDER_EEVEE_NEXT'
scene.cycles.sampling_pattern = 'TABULATED_SOBOL'
scene.cycles.use_light_tree = False
scene.view_settings.view_transform = 'Filmic'
bpy.context.view_layer.update()

# ---- added for rendering (the .blend has no active camera and no usable light): camera, sun
cam_auto = bpy.data.cameras.new('AutoCamera')
cam_auto.lens = 50.0
cam_auto.sensor_width = 36.0
cam_auto.clip_end = 1000.0
ob_auto_camera = bpy.data.objects.new('AutoCamera', cam_auto)
scene.collection.objects.link(ob_auto_camera)
ob_auto_camera.location = (3.96509, -3.68416, 3.71373)
ob_auto_camera.rotation_euler = (1.09748, -7.21219e-08, 0.694738)
scene.camera = ob_auto_camera
light_auto_sun = bpy.data.lights.new('AutoSun', 'SUN')
light_auto_sun.energy = 3.0
light_auto_sun.angle = 0.0523599
ob_auto_sun = bpy.data.objects.new('AutoSun', light_auto_sun)
scene.collection.objects.link(ob_auto_sun)
ob_auto_sun.rotation_euler = (0.872665, 0.174533, 0.523599)
bpy.context.view_layer.update()
